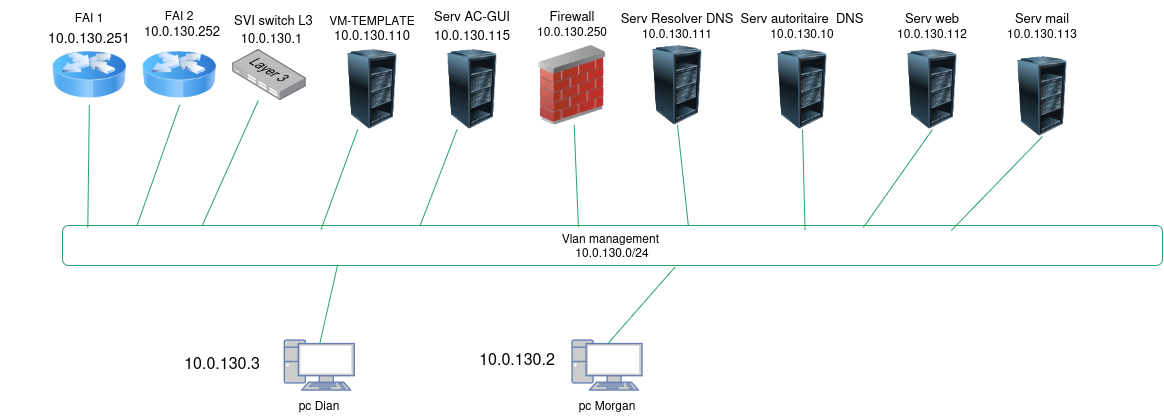

The diagram above was exported from draw.io. Its source (the exported page's mxGraphModel, read from the mxfile embedded in the PNG):
<mxGraphModel dx="2241" dy="783" grid="1" gridSize="10" guides="1" tooltips="1" connect="1" arrows="1" fold="1" page="1" pageScale="1" pageWidth="827" pageHeight="1169" math="0" shadow="0">
  <root>
    <mxCell id="0" />
    <mxCell id="1" parent="0" />
    <mxCell id="ZdZO8ubLKlHvVn5aMDEC-70" edge="1" parent="1" style="endArrow=none;html=1;rounded=0;strokeColor=light-dark(#26a269, #589916);" target="ZdZO8ubLKlHvVn5aMDEC-69" value="">
      <mxGeometry height="50" relative="1" width="50" as="geometry">
        <mxPoint x="120" y="564.5" as="sourcePoint" />
        <mxPoint x="260" y="430" as="targetPoint" />
      </mxGeometry>
    </mxCell>
    <mxCell id="ZdZO8ubLKlHvVn5aMDEC-1" parent="1" style="fontColor=#0066CC;verticalAlign=top;verticalLabelPosition=bottom;labelPosition=center;align=center;html=1;outlineConnect=0;fillColor=#CCCCCC;strokeColor=#6881B3;gradientColor=none;gradientDirection=north;strokeWidth=2;shape=mxgraph.networks.pc;" value="" vertex="1">
      <mxGeometry height="50" width="70" x="202.2" y="680" as="geometry" />
    </mxCell>
    <mxCell id="ZdZO8ubLKlHvVn5aMDEC-3" parent="1" style="fontColor=#0066CC;verticalAlign=top;verticalLabelPosition=bottom;labelPosition=center;align=center;html=1;outlineConnect=0;fillColor=#CCCCCC;strokeColor=#6881B3;gradientColor=none;gradientDirection=north;strokeWidth=2;shape=mxgraph.networks.pc;" value="" vertex="1">
      <mxGeometry height="50" width="70" x="490" y="680" as="geometry" />
    </mxCell>
    <mxCell id="ZdZO8ubLKlHvVn5aMDEC-6" parent="1" style="text;html=1;whiteSpace=wrap;strokeColor=none;fillColor=none;align=center;verticalAlign=middle;rounded=0;" value="pc Dian" vertex="1">
      <mxGeometry height="30" width="60" x="207.2" y="730" as="geometry" />
    </mxCell>
    <mxCell id="ZdZO8ubLKlHvVn5aMDEC-7" parent="1" style="text;html=1;whiteSpace=wrap;strokeColor=none;fillColor=none;align=center;verticalAlign=middle;rounded=0;" value="pc Morgan" vertex="1">
      <mxGeometry height="30" width="60" x="495" y="730" as="geometry" />
    </mxCell>
    <mxCell id="ZdZO8ubLKlHvVn5aMDEC-21" parent="1" style="rounded=1;whiteSpace=wrap;html=1;strokeColor=light-dark(#26a269, #257c00);" value="&lt;div&gt;Vlan management&amp;nbsp;&lt;/div&gt;&lt;div&gt;10.0.130.0/24&lt;/div&gt;" vertex="1">
      <mxGeometry height="40" width="1100" x="-20" y="565" as="geometry" />
    </mxCell>
    <mxCell id="ZdZO8ubLKlHvVn5aMDEC-43" parent="1" style="text;html=1;whiteSpace=wrap;strokeColor=none;fillColor=none;align=center;verticalAlign=middle;rounded=0;" value="&lt;br&gt;&lt;div&gt;&lt;font size=&quot;3&quot;&gt;10.0.130.2&lt;/font&gt;&lt;/div&gt;" vertex="1">
      <mxGeometry width="70" x="400" y="690" as="geometry" />
    </mxCell>
    <mxCell id="ZdZO8ubLKlHvVn5aMDEC-44" parent="1" style="text;html=1;whiteSpace=wrap;strokeColor=none;fillColor=none;align=center;verticalAlign=middle;rounded=0;" value="&lt;font style=&quot;font-size: 12px;&quot;&gt;&lt;br&gt;&lt;/font&gt;&lt;div&gt;&lt;font size=&quot;3&quot;&gt;10.0.130.3&lt;/font&gt;&lt;/div&gt;" vertex="1">
      <mxGeometry height="10" width="100" x="90" y="690" as="geometry" />
    </mxCell>
    <mxCell id="ZdZO8ubLKlHvVn5aMDEC-51" parent="1" style="image;html=1;image=img/lib/clip_art/networking/Router_Icon_128x128.png" value="" vertex="1">
      <mxGeometry height="60" width="74.4" x="-30" y="384.5" as="geometry" />
    </mxCell>
    <mxCell id="ZdZO8ubLKlHvVn5aMDEC-69" parent="1" style="image;points=[];aspect=fixed;html=1;align=center;shadow=0;dashed=0;image=img/lib/allied_telesis/switch/Switch_24_port_L3.svg;" value="" vertex="1">
      <mxGeometry height="51" width="74.4" x="150.00000000000006" y="389" as="geometry" />
    </mxCell>
    <mxCell id="ZdZO8ubLKlHvVn5aMDEC-71" parent="1" style="text;html=1;whiteSpace=wrap;strokeColor=none;fillColor=none;align=center;verticalAlign=middle;rounded=0;" value="&lt;font style=&quot;font-size: 13px;&quot;&gt;10.0.130.1&lt;/font&gt;" vertex="1">
      <mxGeometry width="165" x="107.2" y="376" as="geometry" />
    </mxCell>
    <mxCell id="ZdZO8ubLKlHvVn5aMDEC-73" edge="1" parent="1" source="ZdZO8ubLKlHvVn5aMDEC-71" style="edgeStyle=orthogonalEdgeStyle;rounded=0;orthogonalLoop=1;jettySize=auto;html=1;innerLoopWaypoints=1;exitX=0;exitY=0;exitDx=0;exitDy=0;" target="ZdZO8ubLKlHvVn5aMDEC-71">
      <mxGeometry relative="1" as="geometry" />
    </mxCell>
    <mxCell id="ZdZO8ubLKlHvVn5aMDEC-81" parent="1" style="text;html=1;whiteSpace=wrap;strokeColor=none;fillColor=none;align=center;verticalAlign=middle;rounded=0;" value="&lt;font style=&quot;font-size: 14px;&quot;&gt;10.0.130.251&lt;/font&gt;" vertex="1">
      <mxGeometry width="180" x="-82.8" y="376" as="geometry" />
    </mxCell>
    <mxCell id="viqn8S37IzURFyoY4oLw-22" parent="1" style="text;html=1;whiteSpace=wrap;strokeColor=none;fillColor=none;align=center;verticalAlign=middle;rounded=0;" value="FAI 1" vertex="1">
      <mxGeometry width="150" x="-67.80000000000003" y="356" as="geometry" />
    </mxCell>
    <mxCell id="viqn8S37IzURFyoY4oLw-24" edge="1" parent="1" source="ZdZO8ubLKlHvVn5aMDEC-1" style="endArrow=none;html=1;rounded=0;exitX=0.5;exitY=0.07;exitDx=0;exitDy=0;strokeColor=light-dark(#26a269, #589916);exitPerimeter=0;entryX=0.25;entryY=1;entryDx=0;entryDy=0;" target="ZdZO8ubLKlHvVn5aMDEC-21" value="">
      <mxGeometry height="50" relative="1" width="50" as="geometry">
        <mxPoint x="258.5" y="659" as="sourcePoint" />
        <mxPoint x="260" y="600" as="targetPoint" />
      </mxGeometry>
    </mxCell>
    <mxCell id="viqn8S37IzURFyoY4oLw-26" edge="1" parent="1" source="ZdZO8ubLKlHvVn5aMDEC-3" style="endArrow=none;html=1;rounded=0;strokeColor=light-dark(#26a269, #589916);entryX=0.557;entryY=1.035;entryDx=0;entryDy=0;exitX=0.5;exitY=0.07;exitDx=0;exitDy=0;exitPerimeter=0;entryPerimeter=0;" target="ZdZO8ubLKlHvVn5aMDEC-21" value="">
      <mxGeometry height="50" relative="1" width="50" as="geometry">
        <mxPoint x="350" y="670" as="sourcePoint" />
        <mxPoint x="401" y="610" as="targetPoint" />
      </mxGeometry>
    </mxCell>
    <mxCell id="viqn8S37IzURFyoY4oLw-37" edge="1" parent="1" source="ZdZO8ubLKlHvVn5aMDEC-21" style="endArrow=none;html=1;rounded=0;strokeColor=light-dark(#26a269, #589916);exitX=0.023;exitY=0.05;exitDx=0;exitDy=0;exitPerimeter=0;" target="ZdZO8ubLKlHvVn5aMDEC-51" value="">
      <mxGeometry height="50" relative="1" width="50" as="geometry">
        <mxPoint x="-10" y="564.24" as="sourcePoint" />
        <mxPoint x="110" y="460" as="targetPoint" />
      </mxGeometry>
    </mxCell>
    <mxCell id="SE7E4SKLjQiC41SUuXB_-3" parent="1" style="text;whiteSpace=wrap;html=1;" value="&lt;font style=&quot;font-size: 13px;&quot;&gt;10.0.130.252&lt;/font&gt;" vertex="1">
      <mxGeometry height="40" width="100" x="60.000000000000014" y="356" as="geometry" />
    </mxCell>
    <mxCell id="SE7E4SKLjQiC41SUuXB_-5" parent="1" style="text;whiteSpace=wrap;html=1;" value="&lt;font style=&quot;font-size: 13px;&quot;&gt;SVI switch L3&lt;/font&gt;" vertex="1">
      <mxGeometry height="40" width="110" x="150" y="344.5" as="geometry" />
    </mxCell>
    <mxCell id="SE7E4SKLjQiC41SUuXB_-8" parent="1" style="text;html=1;whiteSpace=wrap;strokeColor=none;fillColor=none;align=center;verticalAlign=middle;rounded=0;" value="FAI 2" vertex="1">
      <mxGeometry width="150" x="22.200000000000003" y="354.5" as="geometry" />
    </mxCell>
    <mxCell id="SE7E4SKLjQiC41SUuXB_-9" edge="1" parent="1" source="ZdZO8ubLKlHvVn5aMDEC-21" style="endArrow=none;html=1;rounded=0;strokeColor=light-dark(#26a269, #589916);entryX=0.5;entryY=1;entryDx=0;entryDy=0;exitX=0.068;exitY=-0.019;exitDx=0;exitDy=0;exitPerimeter=0;" target="SE7E4SKLjQiC41SUuXB_-24" value="">
      <mxGeometry height="50" relative="1" width="50" as="geometry">
        <mxPoint x="210" y="565" as="sourcePoint" />
        <mxPoint x="204.4000000000001" y="440" as="targetPoint" />
      </mxGeometry>
    </mxCell>
    <mxCell id="SE7E4SKLjQiC41SUuXB_-13" parent="1" style="image;html=1;image=img/lib/clip_art/computers/Server_Rack_Partial_128x128.png" value="" vertex="1">
      <mxGeometry height="80" width="80" x="250" y="389" as="geometry" />
    </mxCell>
    <mxCell id="SE7E4SKLjQiC41SUuXB_-14" edge="1" parent="1" source="ZdZO8ubLKlHvVn5aMDEC-21" style="endArrow=none;html=1;rounded=0;strokeColor=light-dark(#26a269, #589916);exitX=0.235;exitY=0.101;exitDx=0;exitDy=0;exitPerimeter=0;" target="SE7E4SKLjQiC41SUuXB_-13" value="">
      <mxGeometry height="50" relative="1" width="50" as="geometry">
        <mxPoint x="360" y="564" as="sourcePoint" />
        <mxPoint x="400" y="420" as="targetPoint" />
      </mxGeometry>
    </mxCell>
    <mxCell id="SE7E4SKLjQiC41SUuXB_-15" parent="1" style="text;html=1;whiteSpace=wrap;strokeColor=none;fillColor=none;align=center;verticalAlign=middle;rounded=0;" value="VM-TEMPLATE" vertex="1">
      <mxGeometry height="30" width="100" x="240" y="344.5" as="geometry" />
    </mxCell>
    <mxCell id="SE7E4SKLjQiC41SUuXB_-17" parent="1" style="text;whiteSpace=wrap;html=1;" value="&lt;font style=&quot;font-size: 13px;&quot;&gt;10.0.130.110&lt;/font&gt;" vertex="1">
      <mxGeometry height="40" width="100" x="250" y="360" as="geometry" />
    </mxCell>
    <mxCell id="SE7E4SKLjQiC41SUuXB_-24" parent="1" style="image;html=1;image=img/lib/clip_art/networking/Router_Icon_128x128.png" value="" vertex="1">
      <mxGeometry height="60" width="74.4" x="60.000000000000014" y="384.5" as="geometry" />
    </mxCell>
    <mxCell id="SE7E4SKLjQiC41SUuXB_-26" parent="1" style="text;whiteSpace=wrap;html=1;" value="&lt;font style=&quot;font-size: 13px;&quot;&gt;10.0.130.115&lt;/font&gt;" vertex="1">
      <mxGeometry height="40" width="100" x="350" y="360" as="geometry" />
    </mxCell>
    <mxCell id="SE7E4SKLjQiC41SUuXB_-27" parent="1" style="text;html=1;whiteSpace=wrap;strokeColor=none;fillColor=none;align=center;verticalAlign=middle;rounded=0;" value="&lt;font style=&quot;font-size: 13px;&quot;&gt;Serv AC-GUI&lt;/font&gt;" vertex="1">
      <mxGeometry height="30" width="80" x="350" y="340" as="geometry" />
    </mxCell>
    <mxCell id="SE7E4SKLjQiC41SUuXB_-29" parent="1" style="image;html=1;image=img/lib/clip_art/computers/Server_Rack_Partial_128x128.png" value="" vertex="1">
      <mxGeometry height="80" width="80" x="350" y="389" as="geometry" />
    </mxCell>
    <mxCell id="SE7E4SKLjQiC41SUuXB_-30" edge="1" parent="1" source="ZdZO8ubLKlHvVn5aMDEC-21" style="endArrow=none;html=1;rounded=0;strokeColor=light-dark(#26a269, #589916);exitX=0.325;exitY=0.011;exitDx=0;exitDy=0;exitPerimeter=0;" target="SE7E4SKLjQiC41SUuXB_-29" value="">
      <mxGeometry height="50" relative="1" width="50" as="geometry">
        <mxPoint x="420" y="560" as="sourcePoint" />
        <mxPoint x="583" y="490" as="targetPoint" />
      </mxGeometry>
    </mxCell>
    <mxCell id="epHQmTG1-Ymoz444DmND-1" edge="1" parent="1" source="ZdZO8ubLKlHvVn5aMDEC-21" style="endArrow=none;html=1;rounded=0;strokeColor=light-dark(#26a269, #589916);exitX=0.469;exitY=0.041;exitDx=0;exitDy=0;exitPerimeter=0;" target="epHQmTG1-Ymoz444DmND-2" value="">
      <mxGeometry height="50" relative="1" width="50" as="geometry">
        <mxPoint x="540" y="565" as="sourcePoint" />
        <mxPoint x="570" y="460" as="targetPoint" />
      </mxGeometry>
    </mxCell>
    <mxCell id="epHQmTG1-Ymoz444DmND-2" parent="1" style="image;html=1;image=img/lib/clip_art/networking/Firewall_02_128x128.png" value="" vertex="1">
      <mxGeometry height="80" width="80" x="450" y="384.5" as="geometry" />
    </mxCell>
    <mxCell id="epHQmTG1-Ymoz444DmND-3" parent="1" style="text;html=1;whiteSpace=wrap;strokeColor=none;fillColor=none;align=center;verticalAlign=middle;rounded=0;" value="&lt;font style=&quot;font-size: 13px;&quot;&gt;Firewall&lt;/font&gt;" vertex="1">
      <mxGeometry height="30" width="80" x="450" y="340" as="geometry" />
    </mxCell>
    <mxCell id="epHQmTG1-Ymoz444DmND-5" parent="1" style="text;html=1;whiteSpace=wrap;strokeColor=none;fillColor=none;align=center;verticalAlign=middle;rounded=0;" value="10.0.130.250" vertex="1">
      <mxGeometry height="30" width="60" x="460" y="356" as="geometry" />
    </mxCell>
    <mxCell id="L5LgOqG0VH-0OXedGJxR-1" edge="1" parent="1" source="viqn8S37IzURFyoY4oLw-22" style="edgeStyle=orthogonalEdgeStyle;rounded=0;orthogonalLoop=1;jettySize=auto;html=1;innerLoopWaypoints=1;exitX=0;exitY=0;exitDx=0;exitDy=0;defaultLabelBackgroundColor=page;" target="viqn8S37IzURFyoY4oLw-22">
      <mxGeometry relative="1" as="geometry" />
    </mxCell>
    <mxCell id="L5LgOqG0VH-0OXedGJxR-2" edge="1" parent="1" source="viqn8S37IzURFyoY4oLw-22" style="edgeStyle=orthogonalEdgeStyle;rounded=0;orthogonalLoop=1;jettySize=auto;html=1;innerLoopWaypoints=1;exitX=0;exitY=0;exitDx=0;exitDy=0;defaultLabelBackgroundColor=page;" target="viqn8S37IzURFyoY4oLw-22">
      <mxGeometry relative="1" as="geometry" />
    </mxCell>
    <mxCell id="L5LgOqG0VH-0OXedGJxR-11" edge="1" parent="1" source="ZdZO8ubLKlHvVn5aMDEC-21" style="endArrow=none;html=1;rounded=0;strokeColor=light-dark(#26a269, #589916);exitX=0.569;exitY=0.011;exitDx=0;exitDy=0;exitPerimeter=0;entryX=0.5;entryY=1;entryDx=0;entryDy=0;" target="L5LgOqG0VH-0OXedGJxR-12" value="">
      <mxGeometry height="50" relative="1" width="50" as="geometry">
        <mxPoint x="580" y="522" as="sourcePoint" />
        <mxPoint x="590" y="450" as="targetPoint" />
      </mxGeometry>
    </mxCell>
    <mxCell id="L5LgOqG0VH-0OXedGJxR-12" parent="1" style="image;html=1;image=img/lib/clip_art/computers/Server_Rack_Partial_128x128.png" value="" vertex="1">
      <mxGeometry height="80" width="80" x="555" y="384.5" as="geometry" />
    </mxCell>
    <mxCell id="L5LgOqG0VH-0OXedGJxR-13" parent="1" style="image;html=1;image=img/lib/clip_art/computers/Server_Rack_Partial_128x128.png" value="" vertex="1">
      <mxGeometry height="80" width="80" x="680" y="389" as="geometry" />
    </mxCell>
    <mxCell id="L5LgOqG0VH-0OXedGJxR-14" parent="1" style="image;html=1;image=img/lib/clip_art/computers/Server_Rack_Partial_128x128.png" value="" vertex="1">
      <mxGeometry height="80" width="80" x="810" y="389" as="geometry" />
    </mxCell>
    <mxCell id="L5LgOqG0VH-0OXedGJxR-15" edge="1" parent="1" source="ZdZO8ubLKlHvVn5aMDEC-21" style="endArrow=none;html=1;rounded=0;strokeColor=light-dark(#26a269, #589916);exitX=0.675;exitY=0.101;exitDx=0;exitDy=0;exitPerimeter=0;entryX=0.5;entryY=1;entryDx=0;entryDy=0;" target="L5LgOqG0VH-0OXedGJxR-13" value="">
      <mxGeometry height="50" relative="1" width="50" as="geometry">
        <mxPoint x="670" y="610" as="sourcePoint" />
        <mxPoint x="716" y="510" as="targetPoint" />
      </mxGeometry>
    </mxCell>
    <mxCell id="L5LgOqG0VH-0OXedGJxR-16" edge="1" parent="1" source="ZdZO8ubLKlHvVn5aMDEC-21" style="endArrow=none;html=1;rounded=0;strokeColor=light-dark(#26a269, #589916);exitX=0.728;exitY=0.05;exitDx=0;exitDy=0;entryX=0.5;entryY=1;entryDx=0;entryDy=0;exitPerimeter=0;" target="L5LgOqG0VH-0OXedGJxR-14" value="">
      <mxGeometry height="50" relative="1" width="50" as="geometry">
        <mxPoint x="730" y="600" as="sourcePoint" />
        <mxPoint x="776" y="500" as="targetPoint" />
      </mxGeometry>
    </mxCell>
    <mxCell id="L5LgOqG0VH-0OXedGJxR-17" parent="1" style="text;html=1;whiteSpace=wrap;strokeColor=none;fillColor=none;align=center;verticalAlign=middle;rounded=0;" value="&lt;div&gt;&lt;font style=&quot;font-size: 13px;&quot;&gt;Serv Resolver DNS&lt;/font&gt;&lt;/div&gt;10.0.130.111" vertex="1">
      <mxGeometry height="30" width="130" x="530" y="349.5" as="geometry" />
    </mxCell>
    <mxCell id="L5LgOqG0VH-0OXedGJxR-19" parent="1" style="text;html=1;whiteSpace=wrap;strokeColor=none;fillColor=none;align=center;verticalAlign=middle;rounded=0;" value="&lt;div&gt;&lt;font style=&quot;font-size: 13px;&quot;&gt;Serv autoritaire&amp;nbsp; DNS&lt;/font&gt;&lt;/div&gt;10.0.130.10" vertex="1">
      <mxGeometry height="30" width="130" x="655" y="349.5" as="geometry" />
    </mxCell>
    <mxCell id="L5LgOqG0VH-0OXedGJxR-20" parent="1" style="text;html=1;whiteSpace=wrap;strokeColor=none;fillColor=none;align=center;verticalAlign=middle;rounded=0;" value="&lt;div&gt;&lt;font style=&quot;font-size: 13px;&quot;&gt;Serv web&lt;/font&gt;&lt;/div&gt;10.0.130.112" vertex="1">
      <mxGeometry height="30" width="130" x="785" y="349.5" as="geometry" />
    </mxCell>
    <mxCell id="8i-AfxjnzDJcchy0pSoc-1" parent="1" style="image;html=1;image=img/lib/clip_art/computers/Server_Rack_Partial_128x128.png" value="" vertex="1">
      <mxGeometry height="80" width="80" x="920" y="396" as="geometry" />
    </mxCell>
    <mxCell id="8i-AfxjnzDJcchy0pSoc-2" parent="1" style="text;html=1;whiteSpace=wrap;strokeColor=none;fillColor=none;align=center;verticalAlign=middle;rounded=0;" value="&lt;div&gt;&lt;font style=&quot;font-size: 13px;&quot;&gt;Serv mail&lt;/font&gt;&lt;/div&gt;10.0.130.113" vertex="1">
      <mxGeometry height="30" width="130" x="895" y="349.5" as="geometry" />
    </mxCell>
    <mxCell id="8i-AfxjnzDJcchy0pSoc-3" edge="1" parent="1" source="ZdZO8ubLKlHvVn5aMDEC-21" style="endArrow=none;html=1;rounded=0;strokeColor=light-dark(#26a269, #589916);entryX=0.5;entryY=1;entryDx=0;entryDy=0;exitX=0.808;exitY=0.125;exitDx=0;exitDy=0;exitPerimeter=0;" target="8i-AfxjnzDJcchy0pSoc-1" value="">
      <mxGeometry height="50" relative="1" width="50" as="geometry">
        <mxPoint x="1070" y="540" as="sourcePoint" />
        <mxPoint x="985" y="510" as="targetPoint" />
      </mxGeometry>
    </mxCell>
  </root>
</mxGraphModel>